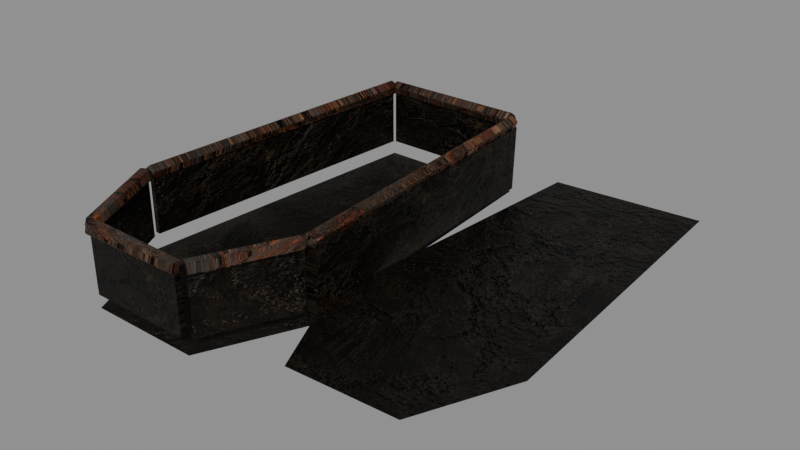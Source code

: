 # Source: MenuCoffinLeft.blend  (saved by Blender 5.2.45; exported with 4.5.12 LTS)
import bpy
from mathutils import Matrix  # noqa: F401  (used for matrix-valued properties, if any)

bpy.ops.wm.read_factory_settings(use_empty=True)
scene = bpy.context.scene
scene.name = 'Scene'

# ---- images (referenced by path relative to the original .blend; pixels are not part of the script)
import os
ASSET_DIR = os.environ.get("B2B_ASSET_DIR", "")  # directory of the original .blend (textures are referenced by path, not embedded)
HERE = os.path.dirname(os.path.abspath(__file__))  # packed textures are extracted next to this script under _unpacked/

def load_image(name, relpath, width, height, colorspace="sRGB"):
    """Load a texture the original file referenced (path relative to the .blend, or extracted next to this script)."""
    p = next((c for c in (os.path.join(HERE, relpath), os.path.join(ASSET_DIR, relpath)) if relpath and os.path.exists(c)), "")
    if p:
        img = bpy.data.images.load(p, check_existing=True)
        img.name = name
    else:  # same state as the original file: an image datablock whose file is absent (Cycles renders it pink)
        img = bpy.data.images.new(name, width, height)
        img.source = "FILE"
        img.filepath = "//" + (relpath or name)
    img.colorspace_settings.name = colorspace
    return img
img_menufortressstone_png = load_image('MenuFortressStone.png', '_unpacked/MenuFortressStone.58a9e0ec.png', 1254, 1254, 'sRGB')
img_menufortressstonenormal_png = load_image('MenuFortressStoneNormal.png', '_unpacked/MenuFortressStoneNormal.43822929.png', 1254, 1254, 'Non-Color')
img_menurustiron_png = load_image('MenuRustIron.png', '_unpacked/MenuRustIron.68dd0c80.png', 1254, 1254, 'sRGB')
img_menurustironnormal_png = load_image('MenuRustIronNormal.png', '_unpacked/MenuRustIronNormal.41bbc007.png', 1254, 1254, 'Non-Color')

# ---- materials (node trees are filled in below, after node groups)
mat_menuagedwood = bpy.data.materials.new('MenuAgedWood')
mat_menuagedwood.diffuse_color = (0.075, 0.046, 0.026, 1.0)
mat_menucorrodediron = bpy.data.materials.new('MenuCorrodedIron')
mat_menucorrodediron.diffuse_color = (0.075, 0.048, 0.028, 1.0)

# ---- material node trees
mat_menuagedwood.use_nodes = True; mat_menuagedwood.node_tree.nodes.clear()
_N = mat_menuagedwood.node_tree.nodes; _L = mat_menuagedwood.node_tree.links
n0 = _N.new('ShaderNodeOutputMaterial'); n0.name = 'Material Output'; n0.location = (0, 0)
n1 = _N.new('ShaderNodeRGB'); n1.name = 'Color'; n1.location = (0, 0)
n1.outputs[0].default_value = (0.085, 0.066, 0.045, 1.0)
n2 = _N.new('ShaderNodeTexImage'); n2.name = 'Image Texture'; n2.location = (0, 0)
n2.image = img_menufortressstone_png
n3 = _N.new('ShaderNodeMixRGB'); n3.name = 'Mix (Legacy)'; n3.location = (0, 0)
n3.blend_type = 'MULTIPLY'
n3.inputs[0].default_value = 1.0
n4 = _N.new('ShaderNodeBsdfPrincipled'); n4.name = 'Principled BSDF'; n4.location = (0, 0)
n4.inputs[2].default_value = 0.5345
n4.inputs[10].default_value = 0.005
n4.inputs[13].default_value = 0.18
n5 = _N.new('ShaderNodeTexImage'); n5.name = 'Image Texture.001'; n5.location = (0, 0)
n5.image = img_menufortressstonenormal_png
n6 = _N.new('ShaderNodeNormalMap'); n6.name = 'Normal Map'; n6.location = (0, 0)
n6.width = 160
n6.inputs[0].default_value = 0.8
_L.new(n2.outputs[0], n3.inputs[1])
_L.new(n1.outputs[0], n3.inputs[2])
_L.new(n3.outputs[0], n4.inputs[0])
_L.new(n5.outputs[0], n6.inputs[1])
_L.new(n6.outputs[0], n4.inputs[5])
_L.new(n4.outputs[0], n0.inputs[0])
n0.is_active_output = True
mat_menucorrodediron.use_nodes = True; mat_menucorrodediron.node_tree.nodes.clear()
_N = mat_menucorrodediron.node_tree.nodes; _L = mat_menucorrodediron.node_tree.links
n0 = _N.new('ShaderNodeOutputMaterial'); n0.name = 'Material Output'; n0.location = (0, 0)
n1 = _N.new('ShaderNodeRGB'); n1.name = 'Color'; n1.location = (0, 0)
n1.outputs[0].default_value = (0.56, 0.51, 0.45, 1.0)
n2 = _N.new('ShaderNodeTexImage'); n2.name = 'Image Texture'; n2.location = (0, 0)
n2.image = img_menurustiron_png
n3 = _N.new('ShaderNodeMixRGB'); n3.name = 'Mix (Legacy)'; n3.location = (0, 0)
n3.blend_type = 'MULTIPLY'
n3.inputs[0].default_value = 1.0
n4 = _N.new('ShaderNodeBsdfPrincipled'); n4.name = 'Principled BSDF'; n4.location = (0, 0)
n4.inputs[2].default_value = 0.4472
n4.inputs[10].default_value = 0.005
n4.inputs[13].default_value = 0.18
n5 = _N.new('ShaderNodeTexImage'); n5.name = 'Image Texture.001'; n5.location = (0, 0)
n5.image = img_menurustironnormal_png
n6 = _N.new('ShaderNodeNormalMap'); n6.name = 'Normal Map'; n6.location = (0, 0)
n6.width = 160
n6.inputs[0].default_value = 0.8
_L.new(n2.outputs[0], n3.inputs[1])
_L.new(n1.outputs[0], n3.inputs[2])
_L.new(n3.outputs[0], n4.inputs[0])
_L.new(n5.outputs[0], n6.inputs[1])
_L.new(n6.outputs[0], n4.inputs[5])
_L.new(n4.outputs[0], n0.inputs[0])
n0.is_active_output = True

# ---- meshes
me_menucoffinleft = bpy.data.meshes.new('MenuCoffinLeft')
me_menucoffinleft.from_pydata([(-0.31, -1.15, 0.02), (0.32, -1.15, 0.02), (0.56, -0.63, 0.02), (0.44, 1.15, 0.02), (-0.43, 1.15, 0.02), (-0.57, -0.61, 0.02), (-0.31, -1.15, 0.02), (0.32, -1.15, 0.02), (0.32, -1.15, 0.42), (-0.31, -1.15, 0.42), (-0.31, -1.15, 0.465), (-0.31, -1.193, 0.4339), (-0.31, -1.176, 0.3836), (-0.31, -1.124, 0.3836), (-0.31, -1.107, 0.4339), (0.32, -1.15, 0.46), (0.32, -1.188, 0.4324), (0.32, -1.174, 0.3876), (0.32, -1.126, 0.3876), (0.32, -1.112, 0.4324), (0.32, -1.15, 0.02), (0.56, -0.63, 0.02), (0.56, -0.63, 0.42), (0.32, -1.15, 0.42), (0.32, -1.15, 0.465), (0.3589, -1.168, 0.4339), (0.344, -1.161, 0.3836), (0.296, -1.139, 0.3836), (0.2811, -1.132, 0.4339), (0.56, -0.63, 0.46), (0.5945, -0.6459, 0.4324), (0.5813, -0.6399, 0.3876), (0.5387, -0.6201, 0.3876), (0.5255, -0.6141, 0.4324), (0.56, -0.63, 0.02), (0.44, 1.15, 0.02), (0.44, 1.15, 0.42), (0.56, -0.63, 0.42), (0.56, -0.63, 0.375), (0.5173, -0.6329, 0.4061), (0.5336, -0.6318, 0.4564), (0.5864, -0.6282, 0.4564), (0.6027, -0.6271, 0.4061), (0.44, 1.15, 0.38), (0.402, 1.147, 0.4076), (0.4165, 1.148, 0.4524), (0.4635, 1.152, 0.4524), (0.478, 1.153, 0.4076), (0.44, 1.15, 0.02), (-0.43, 1.15, 0.02), (-0.43, 1.15, 0.42), (0.44, 1.15, 0.42), (0.44, 1.15, 0.375), (0.44, 1.107, 0.4061), (0.44, 1.124, 0.4564), (0.44, 1.176, 0.4564), (0.44, 1.193, 0.4061), (-0.43, 1.15, 0.38), (-0.43, 1.112, 0.4076), (-0.43, 1.126, 0.4524), (-0.43, 1.174, 0.4524), (-0.43, 1.188, 0.4076), (-0.43, 1.15, 0.02), (-0.57, -0.61, 0.02), (-0.57, -0.61, 0.42), (-0.43, 1.15, 0.42), (-0.43, 1.15, 0.375), (-0.3873, 1.147, 0.4061), (-0.4036, 1.148, 0.4564), (-0.4564, 1.152, 0.4564), (-0.4727, 1.153, 0.4061), (-0.57, -0.61, 0.38), (-0.5321, -0.613, 0.4076), (-0.5466, -0.6119, 0.4524), (-0.5934, -0.6081, 0.4524), (-0.6079, -0.607, 0.4076), (-0.57, -0.61, 0.02), (-0.31, -1.15, 0.02), (-0.31, -1.15, 0.42), (-0.57, -0.61, 0.42), (-0.57, -0.61, 0.465), (-0.6086, -0.6286, 0.4339), (-0.5938, -0.6215, 0.3836), (-0.5462, -0.5985, 0.3836), (-0.5314, -0.5914, 0.4339), (-0.31, -1.15, 0.46), (-0.3443, -1.167, 0.4324), (-0.3312, -1.16, 0.3876), (-0.2888, -1.14, 0.3876), (-0.2757, -1.133, 0.4324), (0.8, -1.03, 0.0426), (1.43, -1.03, 0.0678), (1.67, -0.51, 0.0774), (1.55, 1.27, 0.0726), (0.68, 1.27, 0.0378), (0.54, -0.49, 0.0322)], [], [(5, 4, 3, 2, 1, 0), (6, 7, 8, 9), (9, 8, 7, 6), (14, 13, 12, 11, 10), (15, 16, 17, 18, 19), (10, 11, 16, 15), (11, 12, 17, 16), (12, 13, 18, 17), (13, 14, 19, 18), (14, 10, 15, 19), (20, 21, 22, 23), (23, 22, 21, 20), (28, 27, 26, 25, 24), (29, 30, 31, 32, 33), (24, 25, 30, 29), (25, 26, 31, 30), (26, 27, 32, 31), (27, 28, 33, 32), (28, 24, 29, 33), (34, 35, 36, 37), (37, 36, 35, 34), (42, 41, 40, 39, 38), (43, 44, 45, 46, 47), (38, 39, 44, 43), (39, 40, 45, 44), (40, 41, 46, 45), (41, 42, 47, 46), (42, 38, 43, 47), (48, 49, 50, 51), (51, 50, 49, 48), (56, 55, 54, 53, 52), (57, 58, 59, 60, 61), (52, 53, 58, 57), (53, 54, 59, 58), (54, 55, 60, 59), (55, 56, 61, 60), (56, 52, 57, 61), (62, 63, 64, 65), (65, 64, 63, 62), (70, 69, 68, 67, 66), (71, 72, 73, 74, 75), (66, 67, 72, 71), (67, 68, 73, 72), (68, 69, 74, 73), (69, 70, 75, 74), (70, 66, 71, 75), (76, 77, 78, 79), (79, 78, 77, 76), (84, 83, 82, 81, 80), (85, 86, 87, 88, 89), (80, 81, 86, 85), (81, 82, 87, 86), (82, 83, 88, 87), (83, 84, 89, 88), (84, 80, 85, 89), (90, 91, 92, 93, 94, 95)])
me_menucoffinleft.polygons.foreach_set('material_index', [0, 0, 0, 1, 1, 1, 1, 1, 1, 1, 0, 0, 1, 1, 1, 1, 1, 1, 1, 0, 0, 1, 1, 1, 1, 1, 1, 1, 0, 0, 1, 1, 1, 1, 1, 1, 1, 0, 0, 1, 1, 1, 1, 1, 1, 1, 0, 0, 1, 1, 1, 1, 1, 1, 1, 0])
_uv = me_menucoffinleft.uv_layers.new(name='UVMap')
_uv.uv.foreach_set('vector', [561.5, 711.2, 562.0, 711.9, 562.4, 711.7, 562.0, 710.9, 561.7, 710.7, 561.5, 710.9, 561.8, 711.4, 562.0, 711.2, 562.2, 711.4, 561.9, 711.6, 561.9, 711.6, 562.2, 711.4, 562.0, 711.2, 561.8, 711.4, 561.6, 711.8, 561.5, 711.8, 561.5, 711.8, 561.5, 711.8, 561.5, 711.8, 561.5, 711.8, 561.5, 711.8, 561.5, 711.8, 561.5, 711.8, 561.6, 711.8, 561.5, 710.9, 561.4, 710.9, 561.7, 710.7, 561.7, 710.7, 561.9, 711.6, 561.9, 711.6, 562.1, 711.4, 562.2, 711.4, 561.5, 710.9, 561.5, 710.9, 561.7, 710.8, 561.7, 710.7, 561.9, 711.6, 561.9, 711.6, 562.2, 711.4, 562.1, 711.4, 561.5, 710.9, 561.5, 710.9, 561.7, 710.7, 561.7, 710.8, 561.4, 711.6, 561.6, 711.5, 561.8, 711.7, 561.5, 711.8, 561.5, 711.8, 561.8, 711.7, 561.6, 711.5, 561.4, 711.6, 562.1, 711.4, 562.1, 711.4, 562.2, 711.4, 562.2, 711.4, 562.2, 711.4, 562.3, 711.4, 562.3, 711.4, 562.2, 711.4, 562.2, 711.4, 562.2, 711.4, 561.8, 710.7, 561.8, 710.7, 562.1, 710.9, 562.0, 710.9, 561.4, 711.7, 561.4, 711.7, 561.7, 711.6, 561.7, 711.6, 561.8, 710.7, 561.8, 710.7, 562.0, 710.9, 562.1, 710.9, 561.4, 711.7, 561.5, 711.7, 561.7, 711.6, 561.7, 711.6, 561.8, 710.7, 561.8, 710.7, 562.0, 710.9, 562.0, 710.9, 561.6, 711.4, 562.4, 711.1, 562.5, 711.3, 561.7, 711.6, 561.7, 711.6, 562.5, 711.3, 562.4, 711.1, 561.6, 711.4, 562.3, 711.4, 562.3, 711.4, 562.2, 711.4, 562.2, 711.4, 562.2, 711.4, 562.2, 711.4, 562.2, 711.4, 562.2, 711.4, 562.2, 711.4, 562.2, 711.4, 562.0, 710.9, 562.0, 710.9, 562.3, 711.8, 562.3, 711.8, 561.7, 711.6, 561.7, 711.6, 562.5, 711.3, 562.5, 711.3, 562.0, 710.9, 562.1, 710.9, 562.3, 711.8, 562.3, 711.8, 561.7, 711.6, 561.7, 711.6, 562.5, 711.3, 562.5, 711.3, 562.1, 710.9, 562.0, 710.9, 562.3, 711.8, 562.3, 711.8, 562.1, 711.2, 561.7, 711.4, 561.8, 711.6, 562.2, 711.4, 562.2, 711.4, 561.8, 711.6, 561.7, 711.4, 562.1, 711.2, 562.5, 711.3, 562.5, 711.3, 562.5, 711.3, 562.5, 711.3, 562.5, 711.3, 562.5, 711.2, 562.5, 711.2, 562.5, 711.2, 562.5, 711.2, 562.5, 711.2, 562.4, 711.7, 562.4, 711.7, 562.0, 711.9, 562.0, 711.9, 562.2, 711.4, 562.2, 711.4, 561.8, 711.6, 561.8, 711.6, 562.4, 711.7, 562.4, 711.7, 562.0, 711.9, 562.0, 711.9, 562.2, 711.4, 562.2, 711.4, 561.8, 711.6, 561.8, 711.6, 562.4, 711.7, 562.4, 711.7, 562.0, 711.9, 562.0, 711.9, 562.4, 711.0, 561.7, 711.5, 561.8, 711.7, 562.5, 711.2, 562.5, 711.2, 561.8, 711.7, 561.7, 711.5, 562.4, 711.0, 561.8, 711.6, 561.8, 711.6, 561.9, 711.6, 561.9, 711.6, 561.8, 711.6, 561.8, 711.6, 561.8, 711.6, 561.8, 711.7, 561.8, 711.7, 561.8, 711.6, 562.0, 711.9, 562.1, 711.9, 561.5, 711.2, 561.5, 711.2, 562.5, 711.2, 562.5, 711.2, 561.8, 711.7, 561.8, 711.7, 562.0, 711.9, 562.0, 711.9, 561.5, 711.2, 561.5, 711.2, 562.5, 711.2, 562.5, 711.2, 561.8, 711.6, 561.8, 711.7, 562.0, 711.9, 562.0, 711.9, 561.5, 711.2, 561.5, 711.2, 561.7, 711.5, 561.4, 711.6, 561.5, 711.8, 561.8, 711.7, 561.8, 711.7, 561.5, 711.8, 561.4, 711.6, 561.7, 711.5, 561.8, 711.6, 561.8, 711.6, 561.8, 711.6, 561.8, 711.7, 561.8, 711.7, 561.9, 711.6, 561.9, 711.6, 561.9, 711.6, 561.9, 711.6, 561.9, 711.6, 561.5, 711.2, 561.5, 711.2, 561.4, 710.9, 561.5, 710.9, 561.8, 711.7, 561.7, 711.6, 561.5, 711.8, 561.5, 711.8, 561.5, 711.2, 561.5, 711.2, 561.5, 710.9, 561.4, 710.9, 561.8, 711.6, 561.8, 711.7, 561.5, 711.8, 561.5, 711.8, 561.5, 711.2, 561.5, 711.2, 561.5, 710.9, 561.5, 710.9, 562.2, 710.7, 562.5, 710.7, 562.7, 710.9, 562.8, 711.8, 562.4, 711.9, 562.1, 711.0])
me_menucoffinleft.materials.append(mat_menuagedwood)
me_menucoffinleft.materials.append(mat_menucorrodediron)
me_menucoffinleft.update()

# ---- objects
ob_menucoffinleft = bpy.data.objects.new('MenuCoffinLeft', me_menucoffinleft)

# ---- transforms, parenting, visibility, modifiers, constraints
ob_menucoffinleft.location = (0.0, 0.0, 0.0)
_vg = ob_menucoffinleft.vertex_groups.new(name='Weathered surface')
for _i, _w in zip([0, 1, 2, 3, 4, 5, 6, 7, 8, 9, 10, 11, 12, 13, 14, 15, 16, 17, 18, 19, 20, 21, 22, 23, 24, 25, 26, 27, 28, 29, 30, 31, 32, 33, 34, 35, 36, 37, 38, 39, 40, 41, 42, 43, 44, 45, 46, 47, 48, 49, 50, 51, 52, 53, 54, 55, 56, 57, 58, 59, 60, 61, 62, 63, 64, 65, 66, 67, 68, 69, 70, 71, 72, 73, 74, 75, 76, 77, 78, 79, 80, 81, 82, 83, 84, 85, 86, 87, 88, 89, 90, 91, 92, 93, 94, 95], [1.0, 1.0, 1.0, 1.0, 1.0, 1.0, 1.0, 1.0, 1.0, 1.0, 0.18, 0.18, 0.18, 0.18, 0.18, 0.18, 0.18, 0.18, 0.18, 0.18, 1.0, 1.0, 1.0, 1.0, 0.18, 0.18, 0.18, 0.18, 0.18, 0.18, 0.18, 0.18, 0.18, 0.18, 1.0, 1.0, 1.0, 1.0, 0.18, 0.18, 0.18, 0.18, 0.18, 0.18, 0.18, 0.18, 0.18, 0.18, 1.0, 1.0, 1.0, 1.0, 0.18, 0.18, 0.18, 0.18, 0.18, 0.18, 0.18, 0.18, 0.18, 0.18, 1.0, 1.0, 1.0, 1.0, 0.18, 0.18, 0.18, 0.18, 0.18, 0.18, 0.18, 0.18, 0.18, 0.18, 1.0, 1.0, 1.0, 1.0, 0.18, 0.18, 0.18, 0.18, 0.18, 0.18, 0.18, 0.18, 0.18, 0.18, 1.0, 1.0, 1.0, 1.0, 1.0, 1.0]): _vg.add([_i], _w, 'REPLACE')
_m = ob_menucoffinleft.modifiers.new('Stone edge wear', 'BEVEL')
_m.width = 0.025
_m.width_pct = 0.025
_m = ob_menucoffinleft.modifiers.new('Eroded stone noise', 'DISPLACE')
_m.vertex_group = 'Weathered surface'
_m.mid_level = 0.52
_m.strength = 0.0715

# ---- collection membership
scene.collection.objects.link(ob_menucoffinleft)

# ---- scene / render settings (as saved in the file)
scene.frame_start = 0; scene.frame_end = 96; scene.frame_set(1)
scene.render.engine = 'BLENDER_EEVEE_NEXT'
scene.render.bake_bias = 0.0
scene.render.bake_samples = 0
scene.render.compositor_device = 'GPU'
scene.eevee.use_volume_custom_range = False
scene.eevee.fast_gi_thickness_near = 0.1
scene.eevee.fast_gi_thickness_far = 0.0
scene.eevee.ray_tracing_options.screen_trace_thickness = 0.1
bpy.context.view_layer.update()

# ---- added for rendering (the .blend has no active camera and no usable light): camera, sun + grey world if the file has none
cam_auto = bpy.data.cameras.new('AutoCamera')
cam_auto.lens = 50.0
cam_auto.sensor_width = 36.0
cam_auto.clip_end = 1000.0
ob_auto_camera = bpy.data.objects.new('AutoCamera', cam_auto)
scene.collection.objects.link(ob_auto_camera)
ob_auto_camera.location = (3.65518, -3.70027, 2.72935)
ob_auto_camera.rotation_euler = (1.09748, -7.21219e-08, 0.694738)
scene.camera = ob_auto_camera
light_auto_sun = bpy.data.lights.new('AutoSun', 'SUN')
light_auto_sun.energy = 3.0
light_auto_sun.angle = 0.0523599
ob_auto_sun = bpy.data.objects.new('AutoSun', light_auto_sun)
scene.collection.objects.link(ob_auto_sun)
ob_auto_sun.rotation_euler = (0.872665, 0.174533, 0.523599)
if scene.world is None:
    world_auto = bpy.data.worlds.new('AutoWorld')
    world_auto.color = (0.3, 0.3, 0.3)
    scene.world = world_auto
bpy.context.view_layer.update()
